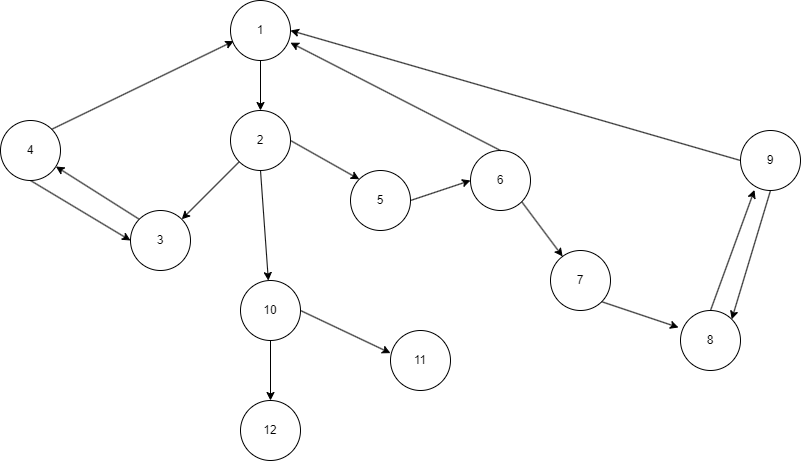

The diagram above was exported from draw.io. Its source (the exported page's mxGraphModel, read from the mxfile embedded in the PNG):
<mxGraphModel dx="1036" dy="654" grid="1" gridSize="10" guides="1" tooltips="1" connect="1" arrows="1" fold="1" page="1" pageScale="1" pageWidth="200000" pageHeight="200000" math="0" shadow="0">
  <root>
    <mxCell id="0" />
    <mxCell id="1" parent="0" />
    <mxCell id="XeoY4RP-CWIzNBW1dNc5-17" style="rounded=0;orthogonalLoop=1;jettySize=auto;html=1;exitX=0.5;exitY=1;exitDx=0;exitDy=0;entryX=0.5;entryY=0;entryDx=0;entryDy=0;fontFamily=Helvetica;fontSize=12;fontColor=default;" parent="1" source="XeoY4RP-CWIzNBW1dNc5-1" target="XeoY4RP-CWIzNBW1dNc5-5" edge="1">
      <mxGeometry relative="1" as="geometry" />
    </mxCell>
    <mxCell id="XeoY4RP-CWIzNBW1dNc5-1" value="1" style="ellipse;whiteSpace=wrap;html=1;" parent="1" vertex="1">
      <mxGeometry x="440" y="100" width="60" height="60" as="geometry" />
    </mxCell>
    <mxCell id="XeoY4RP-CWIzNBW1dNc5-18" style="edgeStyle=none;shape=connector;rounded=0;orthogonalLoop=1;jettySize=auto;html=1;exitX=0;exitY=1;exitDx=0;exitDy=0;entryX=1;entryY=0;entryDx=0;entryDy=0;labelBackgroundColor=default;strokeColor=default;align=center;verticalAlign=middle;fontFamily=Helvetica;fontSize=12;fontColor=default;endArrow=classic;" parent="1" source="XeoY4RP-CWIzNBW1dNc5-5" target="XeoY4RP-CWIzNBW1dNc5-6" edge="1">
      <mxGeometry relative="1" as="geometry" />
    </mxCell>
    <mxCell id="XeoY4RP-CWIzNBW1dNc5-22" style="edgeStyle=none;shape=connector;rounded=0;orthogonalLoop=1;jettySize=auto;html=1;exitX=1;exitY=0.5;exitDx=0;exitDy=0;entryX=0;entryY=0;entryDx=0;entryDy=0;labelBackgroundColor=default;strokeColor=default;align=center;verticalAlign=middle;fontFamily=Helvetica;fontSize=12;fontColor=default;endArrow=classic;" parent="1" source="XeoY4RP-CWIzNBW1dNc5-5" target="XeoY4RP-CWIzNBW1dNc5-8" edge="1">
      <mxGeometry relative="1" as="geometry" />
    </mxCell>
    <mxCell id="XeoY4RP-CWIzNBW1dNc5-31" style="edgeStyle=none;shape=connector;rounded=0;orthogonalLoop=1;jettySize=auto;html=1;exitX=0.5;exitY=1;exitDx=0;exitDy=0;labelBackgroundColor=default;strokeColor=default;align=center;verticalAlign=middle;fontFamily=Helvetica;fontSize=12;fontColor=default;endArrow=classic;" parent="1" source="XeoY4RP-CWIzNBW1dNc5-5" target="XeoY4RP-CWIzNBW1dNc5-14" edge="1">
      <mxGeometry relative="1" as="geometry" />
    </mxCell>
    <mxCell id="XeoY4RP-CWIzNBW1dNc5-5" value="2" style="ellipse;whiteSpace=wrap;html=1;" parent="1" vertex="1">
      <mxGeometry x="440" y="210" width="60" height="60" as="geometry" />
    </mxCell>
    <mxCell id="XeoY4RP-CWIzNBW1dNc5-19" style="edgeStyle=none;shape=connector;rounded=0;orthogonalLoop=1;jettySize=auto;html=1;exitX=0;exitY=0;exitDx=0;exitDy=0;labelBackgroundColor=default;strokeColor=default;align=center;verticalAlign=middle;fontFamily=Helvetica;fontSize=12;fontColor=default;endArrow=classic;" parent="1" source="XeoY4RP-CWIzNBW1dNc5-6" target="XeoY4RP-CWIzNBW1dNc5-7" edge="1">
      <mxGeometry relative="1" as="geometry" />
    </mxCell>
    <mxCell id="XeoY4RP-CWIzNBW1dNc5-6" value="3" style="ellipse;whiteSpace=wrap;html=1;" parent="1" vertex="1">
      <mxGeometry x="340" y="310" width="60" height="60" as="geometry" />
    </mxCell>
    <mxCell id="XeoY4RP-CWIzNBW1dNc5-21" style="edgeStyle=none;shape=connector;rounded=0;orthogonalLoop=1;jettySize=auto;html=1;exitX=0.5;exitY=1;exitDx=0;exitDy=0;entryX=0;entryY=0.5;entryDx=0;entryDy=0;labelBackgroundColor=default;strokeColor=default;align=center;verticalAlign=middle;fontFamily=Helvetica;fontSize=12;fontColor=default;endArrow=classic;" parent="1" source="XeoY4RP-CWIzNBW1dNc5-7" target="XeoY4RP-CWIzNBW1dNc5-6" edge="1">
      <mxGeometry relative="1" as="geometry" />
    </mxCell>
    <mxCell id="XeoY4RP-CWIzNBW1dNc5-7" value="4" style="ellipse;whiteSpace=wrap;html=1;" parent="1" vertex="1">
      <mxGeometry x="210" y="220" width="60" height="60" as="geometry" />
    </mxCell>
    <mxCell id="XeoY4RP-CWIzNBW1dNc5-23" style="edgeStyle=none;shape=connector;rounded=0;orthogonalLoop=1;jettySize=auto;html=1;exitX=1;exitY=0.5;exitDx=0;exitDy=0;entryX=0;entryY=0.5;entryDx=0;entryDy=0;labelBackgroundColor=default;strokeColor=default;align=center;verticalAlign=middle;fontFamily=Helvetica;fontSize=12;fontColor=default;endArrow=classic;" parent="1" source="XeoY4RP-CWIzNBW1dNc5-8" target="XeoY4RP-CWIzNBW1dNc5-9" edge="1">
      <mxGeometry relative="1" as="geometry" />
    </mxCell>
    <mxCell id="XeoY4RP-CWIzNBW1dNc5-8" value="5" style="ellipse;whiteSpace=wrap;html=1;" parent="1" vertex="1">
      <mxGeometry x="560" y="270" width="60" height="60" as="geometry" />
    </mxCell>
    <mxCell id="XeoY4RP-CWIzNBW1dNc5-24" style="edgeStyle=none;shape=connector;rounded=0;orthogonalLoop=1;jettySize=auto;html=1;exitX=1;exitY=1;exitDx=0;exitDy=0;labelBackgroundColor=default;strokeColor=default;align=center;verticalAlign=middle;fontFamily=Helvetica;fontSize=12;fontColor=default;endArrow=classic;" parent="1" source="XeoY4RP-CWIzNBW1dNc5-9" target="XeoY4RP-CWIzNBW1dNc5-10" edge="1">
      <mxGeometry relative="1" as="geometry" />
    </mxCell>
    <mxCell id="XeoY4RP-CWIzNBW1dNc5-9" value="6" style="ellipse;whiteSpace=wrap;html=1;" parent="1" vertex="1">
      <mxGeometry x="680" y="250" width="60" height="60" as="geometry" />
    </mxCell>
    <mxCell id="XeoY4RP-CWIzNBW1dNc5-10" value="7" style="ellipse;whiteSpace=wrap;html=1;" parent="1" vertex="1">
      <mxGeometry x="760" y="350" width="60" height="60" as="geometry" />
    </mxCell>
    <mxCell id="XeoY4RP-CWIzNBW1dNc5-12" value="8" style="ellipse;whiteSpace=wrap;html=1;" parent="1" vertex="1">
      <mxGeometry x="890" y="410" width="60" height="60" as="geometry" />
    </mxCell>
    <mxCell id="XeoY4RP-CWIzNBW1dNc5-29" style="edgeStyle=none;shape=connector;rounded=0;orthogonalLoop=1;jettySize=auto;html=1;exitX=0.5;exitY=1;exitDx=0;exitDy=0;entryX=1;entryY=0;entryDx=0;entryDy=0;labelBackgroundColor=default;strokeColor=default;align=center;verticalAlign=middle;fontFamily=Helvetica;fontSize=12;fontColor=default;endArrow=classic;" parent="1" source="XeoY4RP-CWIzNBW1dNc5-13" target="XeoY4RP-CWIzNBW1dNc5-12" edge="1">
      <mxGeometry relative="1" as="geometry" />
    </mxCell>
    <mxCell id="XeoY4RP-CWIzNBW1dNc5-30" style="edgeStyle=none;shape=connector;rounded=0;orthogonalLoop=1;jettySize=auto;html=1;exitX=0;exitY=0.5;exitDx=0;exitDy=0;entryX=1;entryY=0.5;entryDx=0;entryDy=0;labelBackgroundColor=default;strokeColor=default;align=center;verticalAlign=middle;fontFamily=Helvetica;fontSize=12;fontColor=default;endArrow=classic;" parent="1" source="XeoY4RP-CWIzNBW1dNc5-13" target="XeoY4RP-CWIzNBW1dNc5-1" edge="1">
      <mxGeometry relative="1" as="geometry" />
    </mxCell>
    <mxCell id="XeoY4RP-CWIzNBW1dNc5-13" value="9" style="ellipse;whiteSpace=wrap;html=1;" parent="1" vertex="1">
      <mxGeometry x="950" y="230" width="60" height="60" as="geometry" />
    </mxCell>
    <mxCell id="XeoY4RP-CWIzNBW1dNc5-32" style="edgeStyle=none;shape=connector;rounded=0;orthogonalLoop=1;jettySize=auto;html=1;exitX=0.5;exitY=1;exitDx=0;exitDy=0;entryX=0.5;entryY=0;entryDx=0;entryDy=0;labelBackgroundColor=default;strokeColor=default;align=center;verticalAlign=middle;fontFamily=Helvetica;fontSize=12;fontColor=default;endArrow=classic;" parent="1" source="XeoY4RP-CWIzNBW1dNc5-14" target="XeoY4RP-CWIzNBW1dNc5-16" edge="1">
      <mxGeometry relative="1" as="geometry" />
    </mxCell>
    <mxCell id="XeoY4RP-CWIzNBW1dNc5-14" value="10" style="ellipse;whiteSpace=wrap;html=1;" parent="1" vertex="1">
      <mxGeometry x="450" y="380" width="60" height="60" as="geometry" />
    </mxCell>
    <mxCell id="XeoY4RP-CWIzNBW1dNc5-15" value="11" style="ellipse;whiteSpace=wrap;html=1;" parent="1" vertex="1">
      <mxGeometry x="600" y="430" width="60" height="60" as="geometry" />
    </mxCell>
    <mxCell id="XeoY4RP-CWIzNBW1dNc5-16" value="12" style="ellipse;whiteSpace=wrap;html=1;" parent="1" vertex="1">
      <mxGeometry x="450" y="500" width="60" height="60" as="geometry" />
    </mxCell>
    <mxCell id="XeoY4RP-CWIzNBW1dNc5-20" style="edgeStyle=none;shape=connector;rounded=0;orthogonalLoop=1;jettySize=auto;html=1;exitX=1;exitY=0;exitDx=0;exitDy=0;entryX=0.053;entryY=0.677;entryDx=0;entryDy=0;entryPerimeter=0;labelBackgroundColor=default;strokeColor=default;align=center;verticalAlign=middle;fontFamily=Helvetica;fontSize=12;fontColor=default;endArrow=classic;" parent="1" source="XeoY4RP-CWIzNBW1dNc5-7" target="XeoY4RP-CWIzNBW1dNc5-1" edge="1">
      <mxGeometry relative="1" as="geometry" />
    </mxCell>
    <mxCell id="XeoY4RP-CWIzNBW1dNc5-25" style="edgeStyle=none;shape=connector;rounded=0;orthogonalLoop=1;jettySize=auto;html=1;exitX=1;exitY=1;exitDx=0;exitDy=0;entryX=-0.033;entryY=0.283;entryDx=0;entryDy=0;entryPerimeter=0;labelBackgroundColor=default;strokeColor=default;align=center;verticalAlign=middle;fontFamily=Helvetica;fontSize=12;fontColor=default;endArrow=classic;" parent="1" source="XeoY4RP-CWIzNBW1dNc5-10" target="XeoY4RP-CWIzNBW1dNc5-12" edge="1">
      <mxGeometry relative="1" as="geometry" />
    </mxCell>
    <mxCell id="XeoY4RP-CWIzNBW1dNc5-27" style="edgeStyle=none;shape=connector;rounded=0;orthogonalLoop=1;jettySize=auto;html=1;exitX=0.5;exitY=0;exitDx=0;exitDy=0;entryX=0.233;entryY=0.99;entryDx=0;entryDy=0;entryPerimeter=0;labelBackgroundColor=default;strokeColor=default;align=center;verticalAlign=middle;fontFamily=Helvetica;fontSize=12;fontColor=default;endArrow=classic;" parent="1" source="XeoY4RP-CWIzNBW1dNc5-12" target="XeoY4RP-CWIzNBW1dNc5-13" edge="1">
      <mxGeometry relative="1" as="geometry" />
    </mxCell>
    <mxCell id="XeoY4RP-CWIzNBW1dNc5-28" style="edgeStyle=none;shape=connector;rounded=0;orthogonalLoop=1;jettySize=auto;html=1;exitX=0.5;exitY=0;exitDx=0;exitDy=0;entryX=1;entryY=0.703;entryDx=0;entryDy=0;entryPerimeter=0;labelBackgroundColor=default;strokeColor=default;align=center;verticalAlign=middle;fontFamily=Helvetica;fontSize=12;fontColor=default;endArrow=classic;" parent="1" source="XeoY4RP-CWIzNBW1dNc5-9" target="XeoY4RP-CWIzNBW1dNc5-1" edge="1">
      <mxGeometry relative="1" as="geometry" />
    </mxCell>
    <mxCell id="XeoY4RP-CWIzNBW1dNc5-33" style="edgeStyle=none;shape=connector;rounded=0;orthogonalLoop=1;jettySize=auto;html=1;exitX=1;exitY=0.5;exitDx=0;exitDy=0;entryX=0;entryY=0.377;entryDx=0;entryDy=0;entryPerimeter=0;labelBackgroundColor=default;strokeColor=default;align=center;verticalAlign=middle;fontFamily=Helvetica;fontSize=12;fontColor=default;endArrow=classic;" parent="1" source="XeoY4RP-CWIzNBW1dNc5-14" target="XeoY4RP-CWIzNBW1dNc5-15" edge="1">
      <mxGeometry relative="1" as="geometry" />
    </mxCell>
  </root>
</mxGraphModel>